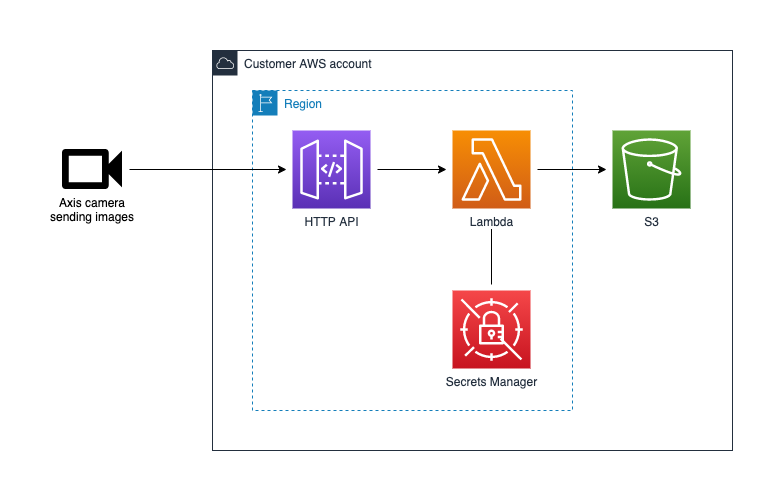

The diagram above was exported from draw.io. Its source (the exported page's mxGraphModel, read from the mxfile embedded in the PNG):
<mxGraphModel dx="1773" dy="532" grid="1" gridSize="10" guides="1" tooltips="1" connect="1" arrows="1" fold="1" page="1" pageScale="1" pageWidth="827" pageHeight="1169" math="0" shadow="0">
  <root>
    <mxCell id="0" />
    <mxCell id="1" parent="0" />
    <mxCell id="wI8xYclob9GP4vhuz6T9-27" value="Customer AWS account" style="points=[[0,0],[0.25,0],[0.5,0],[0.75,0],[1,0],[1,0.25],[1,0.5],[1,0.75],[1,1],[0.75,1],[0.5,1],[0.25,1],[0,1],[0,0.75],[0,0.5],[0,0.25]];outlineConnect=0;gradientColor=none;html=1;whiteSpace=wrap;fontSize=12;fontStyle=0;shape=mxgraph.aws4.group;grIcon=mxgraph.aws4.group_aws_cloud;strokeColor=#232F3E;fillColor=none;verticalAlign=top;align=left;spacingLeft=30;fontColor=#232F3E;dashed=0;" parent="1" vertex="1">
      <mxGeometry y="80" width="520" height="400" as="geometry" />
    </mxCell>
    <mxCell id="wI8xYclob9GP4vhuz6T9-26" value="Region" style="points=[[0,0],[0.25,0],[0.5,0],[0.75,0],[1,0],[1,0.25],[1,0.5],[1,0.75],[1,1],[0.75,1],[0.5,1],[0.25,1],[0,1],[0,0.75],[0,0.5],[0,0.25]];outlineConnect=0;gradientColor=none;html=1;whiteSpace=wrap;fontSize=12;fontStyle=0;shape=mxgraph.aws4.group;grIcon=mxgraph.aws4.group_region;strokeColor=#147EBA;fillColor=none;verticalAlign=top;align=left;spacingLeft=30;fontColor=#147EBA;dashed=1;" parent="1" vertex="1">
      <mxGeometry x="40" y="120" width="320" height="320" as="geometry" />
    </mxCell>
    <mxCell id="wI8xYclob9GP4vhuz6T9-24" style="edgeStyle=orthogonalEdgeStyle;rounded=0;orthogonalLoop=1;jettySize=auto;html=1;startSize=6;endSize=6;sourcePerimeterSpacing=7;targetPerimeterSpacing=6;strokeColor=#000000;" parent="1" source="wI8xYclob9GP4vhuz6T9-1" target="wI8xYclob9GP4vhuz6T9-3" edge="1">
      <mxGeometry relative="1" as="geometry" />
    </mxCell>
    <mxCell id="wI8xYclob9GP4vhuz6T9-25" style="edgeStyle=orthogonalEdgeStyle;rounded=0;orthogonalLoop=1;jettySize=auto;html=1;startSize=6;endSize=6;sourcePerimeterSpacing=7;targetPerimeterSpacing=6;strokeColor=#000000;endArrow=none;endFill=0;" parent="1" source="wI8xYclob9GP4vhuz6T9-1" target="wI8xYclob9GP4vhuz6T9-4" edge="1">
      <mxGeometry relative="1" as="geometry" />
    </mxCell>
    <mxCell id="wI8xYclob9GP4vhuz6T9-1" value="&lt;span style=&quot;background-color: rgb(255 , 255 , 255)&quot;&gt;Lambda&lt;/span&gt;" style="points=[[0,0,0],[0.25,0,0],[0.5,0,0],[0.75,0,0],[1,0,0],[0,1,0],[0.25,1,0],[0.5,1,0],[0.75,1,0],[1,1,0],[0,0.25,0],[0,0.5,0],[0,0.75,0],[1,0.25,0],[1,0.5,0],[1,0.75,0]];outlineConnect=0;fontColor=#232F3E;gradientColor=#F78E04;gradientDirection=north;fillColor=#D05C17;strokeColor=#ffffff;dashed=0;verticalLabelPosition=bottom;verticalAlign=top;align=center;html=1;fontSize=12;fontStyle=0;aspect=fixed;shape=mxgraph.aws4.resourceIcon;resIcon=mxgraph.aws4.lambda;" parent="1" vertex="1">
      <mxGeometry x="240" y="160" width="78" height="78" as="geometry" />
    </mxCell>
    <mxCell id="wI8xYclob9GP4vhuz6T9-3" value="S3" style="points=[[0,0,0],[0.25,0,0],[0.5,0,0],[0.75,0,0],[1,0,0],[0,1,0],[0.25,1,0],[0.5,1,0],[0.75,1,0],[1,1,0],[0,0.25,0],[0,0.5,0],[0,0.75,0],[1,0.25,0],[1,0.5,0],[1,0.75,0]];outlineConnect=0;fontColor=#232F3E;gradientColor=#60A337;gradientDirection=north;fillColor=#277116;strokeColor=#ffffff;dashed=0;verticalLabelPosition=bottom;verticalAlign=top;align=center;html=1;fontSize=12;fontStyle=0;aspect=fixed;shape=mxgraph.aws4.resourceIcon;resIcon=mxgraph.aws4.s3;" parent="1" vertex="1">
      <mxGeometry x="400" y="160" width="78" height="78" as="geometry" />
    </mxCell>
    <mxCell id="wI8xYclob9GP4vhuz6T9-4" value="Secrets Manager" style="points=[[0,0,0],[0.25,0,0],[0.5,0,0],[0.75,0,0],[1,0,0],[0,1,0],[0.25,1,0],[0.5,1,0],[0.75,1,0],[1,1,0],[0,0.25,0],[0,0.5,0],[0,0.75,0],[1,0.25,0],[1,0.5,0],[1,0.75,0]];outlineConnect=0;fontColor=#232F3E;gradientColor=#F54749;gradientDirection=north;fillColor=#C7131F;strokeColor=#ffffff;dashed=0;verticalLabelPosition=bottom;verticalAlign=top;align=center;html=1;fontSize=12;fontStyle=0;aspect=fixed;shape=mxgraph.aws4.resourceIcon;resIcon=mxgraph.aws4.secrets_manager;" parent="1" vertex="1">
      <mxGeometry x="240" y="320" width="78" height="78" as="geometry" />
    </mxCell>
    <mxCell id="wI8xYclob9GP4vhuz6T9-23" style="edgeStyle=orthogonalEdgeStyle;rounded=0;orthogonalLoop=1;jettySize=auto;html=1;startSize=6;endSize=6;sourcePerimeterSpacing=7;targetPerimeterSpacing=6;strokeColor=#000000;" parent="1" source="wI8xYclob9GP4vhuz6T9-5" target="wI8xYclob9GP4vhuz6T9-1" edge="1">
      <mxGeometry relative="1" as="geometry" />
    </mxCell>
    <mxCell id="wI8xYclob9GP4vhuz6T9-5" value="HTTP API" style="points=[[0,0,0],[0.25,0,0],[0.5,0,0],[0.75,0,0],[1,0,0],[0,1,0],[0.25,1,0],[0.5,1,0],[0.75,1,0],[1,1,0],[0,0.25,0],[0,0.5,0],[0,0.75,0],[1,0.25,0],[1,0.5,0],[1,0.75,0]];outlineConnect=0;fontColor=#232F3E;gradientColor=#945DF2;gradientDirection=north;fillColor=#5A30B5;strokeColor=#ffffff;dashed=0;verticalLabelPosition=bottom;verticalAlign=top;align=center;html=1;fontSize=12;fontStyle=0;aspect=fixed;shape=mxgraph.aws4.resourceIcon;resIcon=mxgraph.aws4.api_gateway;" parent="1" vertex="1">
      <mxGeometry x="80" y="160" width="78" height="78" as="geometry" />
    </mxCell>
    <mxCell id="wI8xYclob9GP4vhuz6T9-22" style="edgeStyle=orthogonalEdgeStyle;rounded=0;orthogonalLoop=1;jettySize=auto;html=1;startSize=6;endSize=6;sourcePerimeterSpacing=7;targetPerimeterSpacing=6;strokeColor=#000000;" parent="1" source="wI8xYclob9GP4vhuz6T9-10" target="wI8xYclob9GP4vhuz6T9-5" edge="1">
      <mxGeometry relative="1" as="geometry" />
    </mxCell>
    <mxCell id="wI8xYclob9GP4vhuz6T9-10" value="Axis camera&#10;sending images" style="shape=image;verticalLabelPosition=bottom;labelBackgroundColor=none;verticalAlign=top;aspect=fixed;imageAspect=0;image=data:image/svg+xml,(base64 omitted: 300 chars);" parent="1" vertex="1">
      <mxGeometry x="-150" y="179" width="60" height="40" as="geometry" />
    </mxCell>
  </root>
</mxGraphModel>